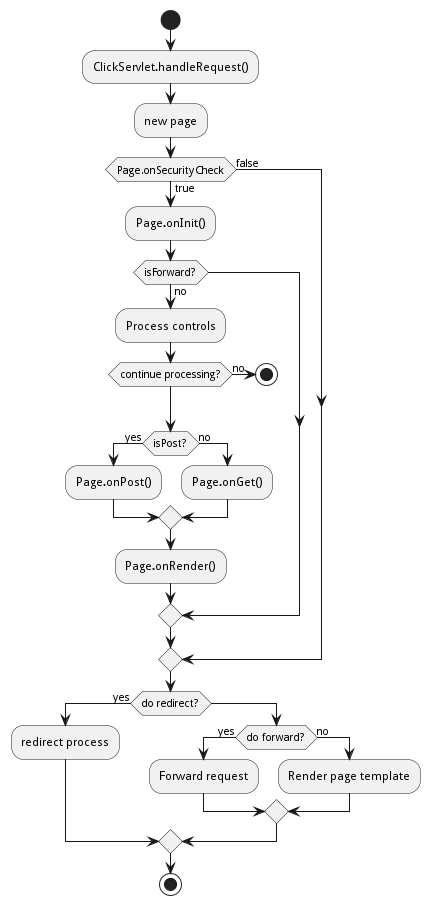

The diagram above was rendered by PlantUML. Its source (embedded in the PNG):
@startuml
start
:ClickServlet.handleRequest();
:new page;
if (Page.onSecurityCheck) then (true)
	:Page.onInit();
	if (isForward?) then (no)
		:Process controls;
		if (continue processing?) then (no)
			stop
		endif

		if (isPost?) then (yes)
			:Page.onPost();
		else (no)
			:Page.onGet();
		endif
		:Page.onRender();
	endif
else (false)
endif

if (do redirect?) then (yes)
	:redirect process;
else
	if (do forward?) then (yes)
		:Forward request;
	else (no)
		:Render page template;
	endif
endif

stop
@enduml